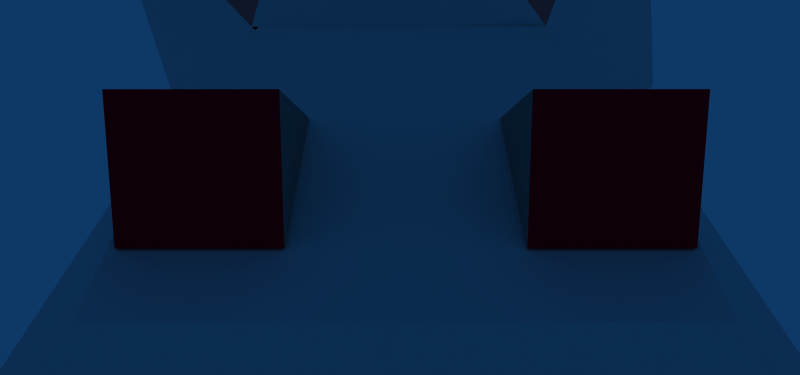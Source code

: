 # Source: scene2.blend  (saved by Blender 2.49.2; exported with 4.5.12 LTS)
import bpy
from mathutils import Matrix  # noqa: F401  (used for matrix-valued properties, if any)

bpy.ops.wm.read_factory_settings(use_empty=True)
scene = bpy.context.scene
scene.name = 'Scene'

# ---- collections
col_collection_1 = bpy.data.collections.new('Collection 1'); scene.collection.children.link(col_collection_1)
col_collection_2 = bpy.data.collections.new('Collection 2'); scene.collection.children.link(col_collection_2)

# ---- materials (node trees are filled in below, after node groups)
mat_back_001 = bpy.data.materials.new('back.001')
mat_back_001.alpha_threshold = 0.0
mat_back_001.diffuse_color = (1.0, 0.4, 0.4, 1.0)
mat_back_001.roughness = 0.5
mat_back_001.line_color = (0.0, 0.0, 0.0, 1.0)
mat_leg_inner_001 = bpy.data.materials.new('leg_inner.001')
mat_leg_inner_001.alpha_threshold = 0.0
mat_leg_inner_001.diffuse_color = (1.0, 1.0, 1.0, 1.0)
mat_leg_inner_001.roughness = 0.5
mat_leg_inner_001.line_color = (0.0, 0.0, 0.0, 1.0)
mat_joints_001 = bpy.data.materials.new('joints.001')
mat_joints_001.alpha_threshold = 0.0
mat_joints_001.diffuse_color = (0.5, 0.5, 0.5, 1.0)
mat_joints_001.roughness = 0.5
mat_joints_001.line_color = (0.0, 0.0, 0.0, 1.0)
mat_augen_001 = bpy.data.materials.new('augen.001')
mat_augen_001.alpha_threshold = 0.0
mat_augen_001.diffuse_color = (1.0, 0.0, 0.08742, 1.0)
mat_augen_001.roughness = 0.5
mat_augen_001.line_color = (0.0, 0.0, 0.0, 1.0)
mat_normal_001 = bpy.data.materials.new('normal.001')
mat_normal_001.alpha_threshold = 0.0
mat_normal_001.roughness = 0.5
mat_normal_001.line_color = (0.0, 0.0, 0.0, 1.0)
mat_joints = bpy.data.materials.new('joints')
mat_joints.alpha_threshold = 0.0
mat_joints.diffuse_color = (0.5, 0.5, 0.5, 1.0)
mat_joints.roughness = 0.5
mat_joints.line_color = (0.0, 0.0, 0.0, 1.0)

# ---- material node trees

# ---- world
world_world = bpy.data.worlds.new('World'); scene.world = world_world
world_world.color = (0.05656, 0.2208, 0.4)
world_world.use_sun_shadow = False
world_world.sun_shadow_jitter_overblur = 0.0
world_world.cycles.sampling_method = 'MANUAL'
world_world.cycles.sample_map_resolution = 256

# ---- cameras
cam_camera_003 = bpy.data.cameras.new('Camera.003')
cam_camera_003.passepartout_alpha = 0.2
cam_camera_003.clip_end = 100.0
cam_camera_003.lens = 35.0
cam_camera_003.show_passepartout = False
cam_camera_003.show_safe_areas = True
cam_camera_003.dof.focus_distance = 0.0
cam_camera_003.dof.aperture_fstop = 128.0

# ---- lights
light_lamp = bpy.data.lights.new('Lamp', 'POINT')
light_lamp.transmission_factor = 0.0
light_lamp.energy = 100.0
light_lamp.shadow_buffer_clip_start = 0.5
light_lamp.shadow_soft_size = 1.0
light_lamp.shadow_maximum_resolution = 0.006
light_lamp.use_absolute_resolution = True
light_lamp.cycles.use_multiple_importance_sampling = False

# ---- meshes
me_spinne_001 = bpy.data.meshes.new('spinne.001')
me_spinne_001.from_pydata([(1.357, 1.325, -0.5211), (1.186, 1.378, -0.3613), (1.357, 1.325, -0.1813), (1.758, 2.179, -0.3512), (0.4715, 1.599, -0.6455), (0.5838, 1.283, -0.3549), (0.4715, 1.599, -0.08747), (1.157, 0.9042, -0.3626), (1.015, 1.444, -0.6748), (1.015, 1.444, -0.05046), (1.516, 1.275, -0.3626), (0.3201, 0.5094, -0.616), (0.2962, 0.5208, -0.3549), (0.295, 0.5209, -0.08747), (1.796, 2.939, -0.1151), (0.7047, 3.936, -0.3295), (1.798, 2.942, -0.5717), (1.437, 2.81, -0.6295), (1.405, 2.81, -0.009334), (0.2943, 0.5132, -0.606), (0.2972, 0.5188, 1.145), (-1.671, 0.5287, 1.145), (-1.668, 0.528, -0.606), (-1.281, 0.08545, 1.755), (-0.09193, 0.08545, 1.755), (-1.194, 0.2127, -1.151), (-0.1778, 0.2127, -1.151), (-1.281, -0.7152, 0.8759), (-1.194, -0.1547, -0.675), (-0.1778, -0.1547, -0.675), (-0.09193, -0.7152, 0.8759), (-0.8513, -2.969, 2.21), (0.6733, -2.329, 3.544), (-2.213, -1.982, 3.699), (-2.377, -1.862, 1.909), (-0.9778, -1.903, 0.8199), (0.592, -2.337, 1.696), (-0.4544, -0.4446, 4.133), (-2.056, -0.2569, 2.797), (-1.309, -0.7061, 0.8523), (-0.08567, -0.7176, 0.887), (0.9125, -0.7321, 2.585), (-0.0763, 0.1057, 1.758), (1.878, 2.939, 0.04325), (0.7369, 3.916, 0.3455), (1.875, 2.936, 0.6141), (0.2944, 0.5167, 0.5876), (0.2954, 0.5175, 0.3202), (0.2948, 0.518, 0.02954), (1.548, 1.256, 0.3124), (0.5036, 1.58, 0.5876), (1.047, 1.425, 0.6246), (0.6159, 1.264, 0.3202), (0.5036, 1.58, 0.02954), (1.047, 1.425, 0.0002874), (1.189, 0.8851, 0.3124), (1.79, 2.16, 0.3239), (1.389, 1.306, 0.4938), (1.387, 2.775, 0.7463), (1.219, 1.359, 0.3138), (1.426, 2.775, -0.02898), (1.389, 1.306, 0.154), (1.37, 1.287, 0.7946), (1.199, 1.34, 0.9544), (1.37, 1.287, 1.134), (1.771, 2.141, 0.9645), (0.6591, 1.486, 0.6702), (0.7714, 1.17, 0.9609), (0.6591, 1.486, 1.228), (1.17, 0.8664, 0.9531), (1.028, 1.406, 0.6409), (1.028, 1.406, 1.265), (1.529, 1.237, 0.9531), (0.2955, 0.5163, 0.6702), (0.294, 0.5167, 0.9609), (0.2889, 0.521, 1.145), (1.809, 2.901, 1.201), (0.7177, 3.898, 0.9862), (1.811, 2.904, 0.744), (1.45, 2.772, 0.6862), (1.418, 2.772, 1.306), (-3.239, 2.93, 0.7119), (-2.145, 3.924, 0.9541), (-3.236, 2.928, 1.169), (-1.687, 0.5228, 1.146), (-1.672, 0.5292, 0.9288), (-1.67, 0.5286, 0.6382), (-2.956, 1.264, 0.9211), (-1.912, 1.587, 1.196), (-2.502, 1.235, 1.196), (-2.024, 1.271, 0.9288), (-1.912, 1.587, 0.6382), (-2.455, 1.433, 0.6089), (-2.597, 0.8929, 0.9211), (-3.198, 2.168, 0.9325), (-2.797, 1.314, 1.102), (-2.846, 2.799, 1.274), (-2.627, 1.366, 0.9224), (-2.877, 2.799, 0.6542), (-2.797, 1.314, 0.7626), (-2.793, 1.322, 0.1406), (-2.623, 1.374, 0.3004), (-2.793, 1.322, 0.4804), (-3.195, 2.175, 0.3105), (-2.033, 1.498, 0.0162), (-2.146, 1.182, 0.3069), (-2.033, 1.498, 0.5742), (-2.593, 0.9005, 0.2991), (-2.451, 1.44, -0.01306), (-2.451, 1.44, 0.6113), (-2.952, 1.271, 0.2991), (-1.67, 0.5287, 0.0162), (-1.671, 0.5285, 0.3069), (-1.67, 0.5287, 0.5742), (-3.279, 2.951, 0.6007), (-2.141, 3.932, 0.3322), (-3.282, 2.955, 0.0299), (-2.831, 2.79, -0.04232), (-2.791, 2.79, 0.7329), (-3.211, 2.901, -0.5631), (-2.141, 3.903, -0.3509), (-3.209, 2.899, -0.1635), (-1.668, 0.5294, -0.1088), (-1.67, 0.5274, -0.3762), (-1.698, 0.5174, -0.6232), (-2.952, 1.243, -0.384), (-1.907, 1.567, -0.1088), (-2.451, 1.412, -0.07181), (-2.02, 1.25, -0.3762), (-1.907, 1.567, -0.6669), (-2.451, 1.412, -0.6961), (-2.593, 0.872, -0.384), (-3.194, 2.147, -0.3725), (-2.793, 1.293, -0.2026), (-2.867, 2.786, -0.07095), (-2.622, 1.346, -0.3826), (-2.895, 2.786, -0.6136), (-2.793, 1.293, -0.5424), (-0.1897, -0.1544, -0.6793), (-0.4777, -0.1544, -0.6793), (-0.1897, -0.154, -1.084), (-0.1897, 0.1074, -1.023), (-0.4777, 0.1074, -1.023), (-0.4777, -0.154, -1.084), (-1.178, -0.154, -1.084), (-1.178, 0.1074, -1.023), (-0.8902, 0.1074, -1.023), (-0.8902, -0.154, -1.084), (-1.178, -0.1544, -0.6793), (-0.8902, -0.1544, -0.6793)], [], [(3, 0, 1), (1, 0, 2), (0, 3, 2), (1, 2, 3), (4, 8, 7, 5), (8, 4, 6, 9), (7, 9, 6, 5), (7, 10, 9), (7, 8, 10), (4, 5, 6), (4, 5, 12, 11), (4, 11, 13, 6), (5, 6, 13, 12), (14, 16, 15), (15, 16, 17), (14, 15, 18), (22, 21, 20, 19), (19, 26, 25, 22), (20, 21, 23, 24), (29, 26, 19), (28, 22, 25), (30, 20, 24), (27, 23, 21), (29, 28, 25, 26), (30, 29, 19, 20), (28, 27, 21, 22), (28, 29, 30, 27), (32, 33, 31), (32, 31, 36), (33, 34, 31), (34, 35, 31), (35, 36, 31), (32, 36, 41), (33, 32, 37), (34, 33, 38), (35, 34, 39), (36, 35, 40), (41, 37, 32), (37, 38, 33), (38, 39, 34), (39, 40, 35), (40, 41, 36), (37, 41, 42), (38, 37, 42), (39, 38, 42), (41, 40, 42), (45, 44, 58), (44, 43, 60), (45, 43, 44), (52, 50, 46, 47), (53, 48, 46, 50), (53, 52, 47, 48), (53, 50, 52), (55, 54, 49), (55, 49, 51), (55, 51, 50, 52), (54, 53, 50, 51), (53, 54, 55, 52), (59, 57, 56), (61, 56, 57), (59, 61, 57), (56, 61, 59), (65, 62, 63), (63, 62, 64), (62, 65, 64), (63, 64, 65), (66, 70, 69, 67), (70, 66, 68, 71), (69, 71, 68, 67), (69, 72, 71), (69, 70, 72), (66, 68, 67), (66, 67, 74, 73), (66, 73, 75, 68), (67, 68, 75, 74), (76, 78, 77), (77, 78, 79), (76, 77, 80), (83, 96, 82), (82, 98, 81), (83, 82, 81), (90, 85, 84, 88), (91, 88, 84, 86), (91, 86, 85, 90), (91, 88, 90), (93, 87, 92), (93, 89, 87), (93, 90, 88, 89), (92, 89, 88, 91), (91, 90, 93, 92), (97, 94, 95), (99, 95, 94), (97, 95, 99), (94, 97, 99), (103, 101, 100), (101, 102, 100), (100, 102, 103), (101, 103, 102), (104, 105, 107, 108), (108, 109, 106, 104), (107, 105, 106, 109), (107, 109, 110), (107, 110, 108), (104, 106, 105), (104, 111, 112, 105), (104, 106, 113, 111), (105, 112, 113, 106), (114, 115, 116), (115, 117, 116), (114, 118, 115), (121, 134, 120), (120, 136, 119), (121, 120, 119), (128, 123, 122, 126), (129, 126, 122, 124), (129, 124, 123, 128), (129, 126, 128), (131, 125, 130), (131, 127, 125), (131, 128, 126, 127), (130, 127, 126, 129), (129, 128, 131, 130), (135, 132, 133), (137, 133, 132), (135, 133, 137), (132, 135, 137), (140, 143, 142, 141), (138, 140, 141), (138, 141, 142, 139), (139, 142, 143), (139, 143, 140, 138), (148, 144, 147, 149), (148, 145, 144), (149, 146, 145, 148), (149, 147, 146), (147, 144, 145, 146), (134, 121, 132), (136, 132, 119), (120, 134, 136), (119, 132, 121), (83, 94, 96), (81, 98, 94), (81, 94, 83), (82, 96, 98), (115, 118, 117), (103, 118, 114), (103, 116, 117), (103, 114, 116), (65, 76, 80), (65, 79, 78), (65, 78, 76), (45, 58, 56), (43, 56, 60), (43, 45, 56), (3, 17, 16), (3, 14, 18), (3, 16, 14), (15, 17, 18), (44, 60, 58), (77, 79, 80), (132, 136, 135), (132, 135, 134), (134, 135, 136), (101, 103, 117), (101, 118, 103), (101, 117, 118), (94, 97, 96), (94, 98, 97), (96, 97, 98), (63, 65, 80), (63, 79, 65), (56, 58, 59), (56, 59, 60), (1, 3, 18), (1, 17, 3), (63, 80, 79), (58, 60, 59), (1, 18, 17)])
me_spinne_001.polygons.foreach_set('use_smooth', [1, 1, 1, 1, 0, 0, 0, 0, 0, 0, 0, 0, 0, 1, 1, 1, 0, 0, 0, 0, 0, 0, 0, 0, 0, 0, 0, 0, 0, 0, 0, 0, 0, 0, 0, 0, 0, 0, 0, 0, 0, 0, 0, 0, 0, 0, 1, 1, 1, 0, 0, 0, 0, 0, 0, 0, 0, 0, 1, 1, 1, 1, 1, 1, 1, 1, 0, 0, 0, 0, 0, 0, 0, 0, 0, 1, 1, 1, 1, 1, 1, 0, 0, 0, 0, 0, 0, 0, 0, 0, 1, 1, 1, 1, 1, 1, 1, 1, 0, 0, 0, 0, 0, 0, 0, 0, 0, 1, 1, 1, 1, 1, 1, 0, 0, 0, 0, 0, 0, 0, 0, 0, 1, 1, 1, 1, 0, 0, 0, 0, 0, 0, 0, 0, 0, 0, 1, 1, 1, 1, 1, 1, 1, 1, 1, 1, 1, 1, 1, 1, 1, 1, 1, 1, 1, 1, 1, 1, 1, 1, 1, 1, 1, 1, 1, 1, 1, 1, 1, 1, 1, 1, 1, 1, 1, 1, 1, 1])
me_spinne_001.polygons.foreach_set('material_index', [7, 7, 7, 7, 4, 4, 4, 2, 2, 4, 4, 4, 4, 2, 2, 2, 7, 7, 7, 7, 7, 7, 7, 7, 7, 7, 7, 0, 0, 0, 0, 0, 0, 0, 0, 0, 0, 7, 7, 7, 7, 7, 7, 7, 7, 7, 2, 2, 2, 4, 4, 4, 4, 2, 2, 4, 4, 4, 7, 7, 7, 7, 7, 7, 7, 7, 4, 4, 4, 2, 2, 4, 4, 4, 4, 2, 2, 2, 2, 2, 2, 4, 4, 4, 4, 2, 2, 4, 4, 4, 7, 7, 7, 7, 7, 7, 7, 7, 4, 4, 4, 2, 2, 4, 4, 4, 4, 2, 2, 2, 2, 2, 2, 4, 4, 4, 4, 2, 2, 4, 4, 4, 7, 7, 7, 7, 6, 8, 6, 8, 8, 8, 8, 6, 8, 6, 0, 0, 1, 0, 0, 0, 0, 1, 1, 0, 0, 0, 0, 0, 0, 0, 0, 0, 0, 0, 0, 1, 1, 1, 7, 7, 7, 7, 7, 7, 7, 7, 7, 7, 7, 7, 7, 7, 7, 7, 7, 7])
me_spinne_001.materials.append(mat_back_001)
me_spinne_001.materials.append(mat_leg_inner_001)
me_spinne_001.materials.append(mat_joints_001)
me_spinne_001.materials.append(mat_back_001)
me_spinne_001.materials.append(mat_leg_inner_001)
me_spinne_001.materials.append(None)
me_spinne_001.materials.append(mat_augen_001)
me_spinne_001.materials.append(mat_normal_001)
me_spinne_001.materials.append(mat_joints)
me_spinne_001.use_remesh_preserve_volume = False
me_spinne_001.use_remesh_preserve_attributes = False
me_spinne_001.use_mirror_vertex_groups = False
me_spinne_001.update()
arm_armature_001 = bpy.data.armatures.new('Armature.001')  # bones are not reproduced
arm_armature = bpy.data.armatures.new('Armature')  # bones are not reproduced
arm_armature_002 = bpy.data.armatures.new('Armature.002')  # bones are not reproduced

# ---- objects
ob_empty_002 = bpy.data.objects.new('Empty.002', None)
ob_camera = bpy.data.objects.new('Camera', cam_camera_003)
ob_camera_001 = bpy.data.objects.new('Camera.001', cam_camera_003)
ob_armature = bpy.data.objects.new('Armature', arm_armature_001)
ob_lamp = bpy.data.objects.new('Lamp', light_lamp)
ob_armature_001 = bpy.data.objects.new('Armature.001', arm_armature)
ob_hurenscheisse = bpy.data.objects.new('hurenscheisse', arm_armature_002)
ob_spinne = bpy.data.objects.new('spinne', me_spinne_001)

# ---- transforms, parenting, visibility, modifiers, constraints
ob_empty_002.location = (-1.413, -0.03754, -0.9891)
ob_empty_002.lock_rotations_4d = False
ob_empty_002.empty_display_type = 'ARROWS'
ob_empty_002.empty_image_offset = (0.0, 0.0)
ob_empty_002.lineart.crease_threshold = 0.0
ob_camera.location = (-1.412, -2.282, -1.044)
ob_camera.lock_rotations_4d = False
ob_camera.empty_display_type = 'ARROWS'
ob_camera.lineart.crease_threshold = 0.0
_c = ob_camera.constraints.new('TRACK_TO'); _c.name = 'AutoTrack'
_c.target = ob_empty_002
ob_camera_001.location = (-1.412, -2.282, -1.044)
ob_camera_001.rotation_euler = (1.595, 9.924e-13, 0.0007777)
ob_camera_001.lock_rotations_4d = False
ob_camera_001.empty_display_type = 'ARROWS'
ob_camera_001.lineart.crease_threshold = 0.0
ob_armature.location = (-1.102, -0.1384, -0.3022)
ob_armature.lock_rotations_4d = False
ob_armature.empty_display_type = 'ARROWS'
ob_armature.lineart.crease_threshold = 0.0
ob_lamp.location = (-0.9108, 7.916, 0.8598)
ob_lamp.lock_rotations_4d = False
ob_lamp.empty_display_type = 'ARROWS'
ob_lamp.lineart.crease_threshold = 0.0
ob_armature_001.location = (-1.102, -0.1384, -0.3022)
ob_armature_001.lock_rotations_4d = False
ob_armature_001.empty_display_type = 'ARROWS'
ob_armature_001.lineart.crease_threshold = 0.0
ob_hurenscheisse.location = (-1.403, 0.3264, -0.3718)
ob_hurenscheisse.rotation_euler = (6.846e-08, -3.142, -5.168e-15)
ob_hurenscheisse.lock_rotations_4d = False
ob_hurenscheisse.empty_display_type = 'ARROWS'
ob_hurenscheisse.lineart.crease_threshold = 0.0
ob_spinne.location = (-0.7192, 0.06237, -1.008)
ob_spinne.rotation_euler = (-1.571, -2.22e-16, 2.22e-16)
ob_spinne.lock_rotations_4d = False
ob_spinne.empty_display_type = 'ARROWS'
ob_spinne.lineart.crease_threshold = 0.0
_vg = ob_spinne.vertex_groups.new(name='hintern')
_vg.add([31, 32, 33, 34, 35, 36, 37, 38, 39, 40, 41, 42], 1.0, 'REPLACE')
_vg = ob_spinne.vertex_groups.new(name='korpus')
_vg.add([11, 12, 13, 19, 20, 21, 22, 23, 24, 25, 26, 27, 28, 29, 30, 31, 32, 33, 34, 35, 36, 37, 38, 39, 40, 41, 42, 46, 47, 48, 73, 74, 75, 84, 85, 86, 111, 112, 113, 122, 123, 124, 138, 139, 140, 141, 142, 143, 144, 145, 146, 147, 148, 149], 1.0, 'REPLACE')
_vg = ob_spinne.vertex_groups.new(name='bein1.R')
_vg.add([0, 1, 2, 3, 4, 5, 6, 7, 8, 9, 10, 11, 12, 13, 14, 15, 16, 17, 18], 1.0, 'REPLACE')
_vg = ob_spinne.vertex_groups.new(name='bein1.upper.L')
_vg.add([4, 5, 6], 1.0, 'REPLACE')
_vg = ob_spinne.vertex_groups.new(name='bein1.middle.L')
for _i, _w in zip([0, 1, 2, 4, 5, 6, 7, 8, 9, 10], [0.9, 0.9, 0.9, 0.9, 0.9, 0.9, 0.9, 0.9, 0.9, 0.9]): _vg.add([_i], _w, 'REPLACE')
_vg = ob_spinne.vertex_groups.new(name='bein1.lower.L')
for _i, _w in zip([0, 1, 2, 3, 17, 18], [0.9, 0.9, 0.9, 0.9, 0.45, 0.45]): _vg.add([_i], _w, 'REPLACE')
_vg = ob_spinne.vertex_groups.new(name='bein1.toe.L')
for _i, _w in zip([14, 15, 16, 17, 18], [0.9, 0.9, 0.9, 0.45, 0.45]): _vg.add([_i], _w, 'REPLACE')
_vg = ob_spinne.vertex_groups.new(name='bein2.R')
for _i, _w in zip([43, 44, 45, 46, 47, 48, 49, 50, 51, 52, 53, 54, 55, 56, 57, 58, 59, 60, 61], [0.9, 0.9, 0.9, 0.9, 0.9, 0.9, 0.9, 0.9, 0.9, 0.9, 0.9, 0.9, 0.9, 0.9, 0.9, 0.9, 0.9, 0.9, 0.9]): _vg.add([_i], _w, 'REPLACE')
_vg = ob_spinne.vertex_groups.new(name='bein2.upper.L')
_vg.add([50, 52, 53], 1.0, 'REPLACE')
_vg = ob_spinne.vertex_groups.new(name='bein2.middle.L')
for _i, _w in zip([49, 50, 51, 52, 53, 54, 55, 57, 59, 61], [0.9, 0.9, 0.9, 0.9, 0.9, 0.9, 0.9, 0.9, 0.9, 0.9]): _vg.add([_i], _w, 'REPLACE')
_vg = ob_spinne.vertex_groups.new(name='bein2.lower.L')
for _i, _w in zip([56, 57, 58, 59, 60, 61], [0.9, 0.9, 0.45, 0.9, 0.45, 0.9]): _vg.add([_i], _w, 'REPLACE')
_vg = ob_spinne.vertex_groups.new(name='bein2.toe.L')
for _i, _w in zip([43, 44, 45, 58, 60], [0.9, 0.9, 0.9, 0.45, 0.45]): _vg.add([_i], _w, 'REPLACE')
_vg = ob_spinne.vertex_groups.new(name='bein3.R')
for _i, _w in zip([62, 63, 64, 65, 66, 67, 68, 69, 70, 71, 72, 73, 74, 75, 76, 77, 78, 79, 80], [0.9, 0.9, 0.9, 0.9, 0.9, 0.9, 0.9, 0.9, 0.9, 0.9, 0.9, 0.9, 0.9, 0.9, 0.9, 0.9, 0.9, 0.9, 0.9]): _vg.add([_i], _w, 'REPLACE')
_vg = ob_spinne.vertex_groups.new(name='bein3.upper.L')
_vg.add([66, 67, 68], 1.0, 'REPLACE')
_vg = ob_spinne.vertex_groups.new(name='bein3.middle.L')
for _i, _w in zip([62, 63, 64, 66, 67, 68, 69, 70, 71, 72], [0.9, 0.9, 0.9, 0.9, 0.9, 0.9, 0.9, 0.9, 0.9, 0.9]): _vg.add([_i], _w, 'REPLACE')
_vg = ob_spinne.vertex_groups.new(name='bein3.lower.L')
for _i, _w in zip([62, 63, 64, 65, 79, 80], [0.9, 0.9, 0.9, 0.9, 0.45, 0.45]): _vg.add([_i], _w, 'REPLACE')
_vg = ob_spinne.vertex_groups.new(name='bein3.toe.L')
for _i, _w in zip([76, 77, 78, 79, 80], [0.9, 0.9, 0.9, 0.45, 0.45]): _vg.add([_i], _w, 'REPLACE')
_vg = ob_spinne.vertex_groups.new(name='bein1.L')
for _i, _w in zip([119, 120, 121, 122, 123, 124, 125, 126, 127, 128, 129, 130, 131, 132, 133, 134, 135, 136, 137], [0.9, 0.9, 0.9, 0.9, 0.9, 0.9, 0.9, 0.9, 0.9, 0.9, 0.9, 0.9, 0.9, 0.9, 0.9, 0.9, 0.9, 0.9, 0.9]): _vg.add([_i], _w, 'REPLACE')
_vg = ob_spinne.vertex_groups.new(name='bein1.upper.R')
_vg.add([126, 128, 129], 1.0, 'REPLACE')
_vg = ob_spinne.vertex_groups.new(name='bein1.middle.R')
for _i, _w in zip([125, 126, 127, 128, 129, 130, 131, 133, 135, 137], [0.9, 0.9, 0.9, 0.9, 0.9, 0.9, 0.9, 0.9, 0.9, 0.9]): _vg.add([_i], _w, 'REPLACE')
_vg = ob_spinne.vertex_groups.new(name='bein1.lower.R')
for _i, _w in zip([132, 133, 134, 135, 136, 137], [0.9, 0.9, 0.45, 0.9, 0.45, 0.9]): _vg.add([_i], _w, 'REPLACE')
_vg = ob_spinne.vertex_groups.new(name='bein1.toe.R')
for _i, _w in zip([119, 120, 121, 134, 136], [0.9, 0.9, 0.9, 0.45, 0.45]): _vg.add([_i], _w, 'REPLACE')
_vg = ob_spinne.vertex_groups.new(name='bein2.L')
for _i, _w in zip([100, 101, 102, 103, 104, 105, 106, 107, 108, 109, 110, 111, 112, 113, 114, 115, 116, 117, 118], [0.9, 0.9, 0.9, 0.9, 0.9, 0.9, 0.9, 0.9, 0.9, 0.9, 0.9, 0.9, 0.9, 0.9, 0.9, 0.9, 0.9, 0.9, 0.9]): _vg.add([_i], _w, 'REPLACE')
_vg = ob_spinne.vertex_groups.new(name='bein3.L')
for _i, _w in zip([81, 82, 83, 84, 85, 86, 87, 88, 89, 90, 91, 92, 93, 94, 95, 96, 97, 98, 99], [0.9, 0.9, 0.9, 0.9, 0.9, 0.9, 0.9, 0.9, 0.9, 0.9, 0.9, 0.9, 0.9, 0.9, 0.9, 0.9, 0.9, 0.9, 0.9]): _vg.add([_i], _w, 'REPLACE')
_vg = ob_spinne.vertex_groups.new(name='bein2.upper.R')
_vg.add([104, 105, 106], 1.0, 'REPLACE')
_vg = ob_spinne.vertex_groups.new(name='bein2.middle.R')
for _i, _w in zip([100, 101, 102, 104, 105, 106, 107, 108, 109, 110], [0.9, 0.9, 0.9, 0.9, 0.9, 0.9, 0.9, 0.9, 0.9, 0.9]): _vg.add([_i], _w, 'REPLACE')
_vg = ob_spinne.vertex_groups.new(name='bein2.lower.R')
for _i, _w in zip([100, 101, 102, 103, 117, 118], [0.9, 0.9, 0.9, 0.9, 0.45, 0.45]): _vg.add([_i], _w, 'REPLACE')
_vg = ob_spinne.vertex_groups.new(name='bein2.toe.R')
for _i, _w in zip([114, 115, 116, 117, 118], [0.9, 0.9, 0.9, 0.45, 0.45]): _vg.add([_i], _w, 'REPLACE')
_vg = ob_spinne.vertex_groups.new(name='bein3.upper.R')
_vg.add([88, 90, 91], 1.0, 'REPLACE')
_vg = ob_spinne.vertex_groups.new(name='bein3.middle.R')
for _i, _w in zip([87, 88, 89, 90, 91, 92, 93, 95, 97, 99], [0.9, 0.9, 0.9, 0.9, 0.9, 0.9, 0.9, 0.9, 0.9, 0.9]): _vg.add([_i], _w, 'REPLACE')
_vg = ob_spinne.vertex_groups.new(name='bein3.lower.R')
for _i, _w in zip([94, 95, 96, 97, 98, 99], [0.9, 0.9, 0.45, 0.9, 0.45, 0.9]): _vg.add([_i], _w, 'REPLACE')
_vg = ob_spinne.vertex_groups.new(name='bein3.toe.R')
for _i, _w in zip([81, 82, 83, 96, 98], [0.9, 0.9, 0.9, 0.45, 0.45]): _vg.add([_i], _w, 'REPLACE')
_vg = ob_spinne.vertex_groups.new(name='auge.L')
_vg.add([138, 139, 140, 141, 142, 143], 1.0, 'REPLACE')
_vg = ob_spinne.vertex_groups.new(name='auge.R')
_vg.add([144, 145, 146, 147, 148, 149], 1.0, 'REPLACE')
_m = ob_spinne.modifiers.new('armature', 'ARMATURE')
_m.object = ob_hurenscheisse

# ---- collection membership
col_collection_1.objects.link(ob_empty_002)
col_collection_1.objects.link(ob_camera)
col_collection_1.objects.link(ob_camera_001)
col_collection_1.objects.link(ob_armature)
col_collection_1.objects.link(ob_lamp)
col_collection_1.objects.link(ob_armature_001)
col_collection_1.objects.link(ob_hurenscheisse)
col_collection_2.objects.link(ob_spinne)

# ---- scene / render settings (as saved in the file)
scene.camera = ob_camera_001
scene.frame_start = 1; scene.frame_end = 300; scene.frame_set(1)
scene.render.engine = 'BLENDER_EEVEE_NEXT'
scene.render.image_settings.file_format = 'JPEG'
scene.render.image_settings.color_mode = 'RGB'
scene.render.image_settings.compression = 90
scene.render.resolution_x = 32
scene.render.resolution_y = 15
scene.render.pixel_aspect_x = 100.0
scene.render.pixel_aspect_y = 100.0
scene.render.fps = 25
scene.render.dither_intensity = 0.0
scene.render.use_border = True
scene.render.use_compositing = False
scene.render.use_sequencer = False
scene.render.bake_margin = 2
scene.render.bake_bias = 0.0
scene.render.use_stamp_time = False
scene.render.use_stamp_date = False
scene.render.use_stamp_frame = False
scene.render.use_stamp_camera = False
scene.render.use_stamp_scene = False
scene.render.use_stamp_filename = False
scene.render.use_stamp_render_time = False
scene.render.stamp_font_size = 0
scene.cycles.use_denoising = False
scene.cycles.samples = 10
scene.cycles.sampling_pattern = 'TABULATED_SOBOL'
scene.cycles.light_sampling_threshold = 0.0
scene.cycles.use_adaptive_sampling = False
scene.cycles.use_light_tree = False
scene.cycles.blur_glossy = 0.0
scene.cycles.volume_bounces = 1
scene.cycles.pixel_filter_type = 'GAUSSIAN'
scene.cycles.sample_clamp_indirect = 0.0
scene.view_settings.view_transform = 'Raw'
bpy.context.view_layer.update()
